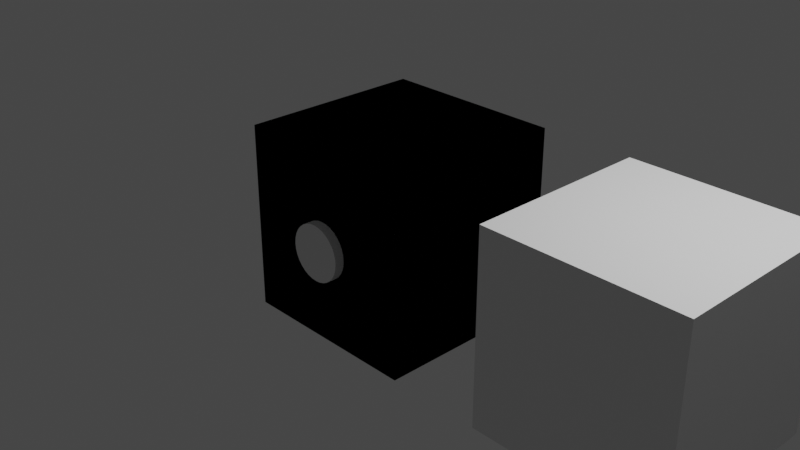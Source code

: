 # Source: dice01.blend  (saved by Blender 2.81.16; exported with 4.5.12 LTS)
import bpy
from mathutils import Matrix  # noqa: F401  (used for matrix-valued properties, if any)

bpy.ops.wm.read_factory_settings(use_empty=True)
scene = bpy.context.scene
scene.name = 'Scene'

# ---- collections
col_collection = bpy.data.collections.new('Collection'); scene.collection.children.link(col_collection)

# ---- materials (node trees are filled in below, after node groups)
mat_material = bpy.data.materials.new('Material')
mat_material.alpha_threshold = 0.0
mat_material.use_transparent_shadow = False
mat_material.line_color = (0.0, 0.0, 0.0, 1.0)

# ---- material node trees
mat_material.use_nodes = True; mat_material.node_tree.nodes.clear()
_N = mat_material.node_tree.nodes; _L = mat_material.node_tree.links
n0 = _N.new('ShaderNodeOutputMaterial'); n0.name = 'Material Output'; n0.location = (300, 300)
n1 = _N.new('ShaderNodeBsdfPrincipled'); n1.name = 'Principled BSDF'; n1.location = (10, 300)
n1.distribution = 'GGX'
n1.subsurface_method = 'BURLEY'
n1.inputs[2].default_value = 0.4
n1.inputs[3].default_value = 1.45
n1.inputs[27].default_value = (0.0, 0.0, 0.0, 1.0)
n1.inputs[28].default_value = 1.0
_L.new(n1.outputs[0], n0.inputs[0])
n0.is_active_output = True

# ---- world
world_world = bpy.data.worlds.new('World'); scene.world = world_world
world_world.use_nodes = True; world_world.node_tree.nodes.clear()
_N = world_world.node_tree.nodes; _L = world_world.node_tree.links
n0 = _N.new('ShaderNodeOutputWorld'); n0.name = 'World Output'; n0.location = (300, 300)
n1 = _N.new('ShaderNodeBackground'); n1.name = 'Background'; n1.location = (10, 300)
n1.inputs[0].default_value = (0.05088, 0.05088, 0.05088, 1.0)
_L.new(n1.outputs[0], n0.inputs[0])
n0.is_active_output = True
world_world.color = (0.05088, 0.05088, 0.05088)
world_world.use_sun_shadow = False
world_world.sun_shadow_jitter_overblur = 0.0

# ---- cameras
cam_camera = bpy.data.cameras.new('Camera')
cam_camera.clip_end = 100.0
cam_camera.ortho_scale = 7.314

# ---- lights
light_light = bpy.data.lights.new('Light', 'POINT')
light_light.transmission_factor = 0.0
light_light.energy = 1000.0
light_light.shadow_soft_size = 0.1
light_light.shadow_maximum_resolution = 0.006
light_light.use_absolute_resolution = True

# ---- meshes
me_cube = bpy.data.meshes.new('Cube')
me_cube.from_pydata([(1.0, 1.0, 1.0), (1.0, 1.0, -1.0), (1.0, -1.0, 1.0), (1.0, -1.0, -1.0), (-1.0, 1.0, 1.0), (-1.0, 1.0, -1.0), (-1.0, -1.0, 1.0), (-1.0, -1.0, -1.0)], [], [(0, 4, 6, 2), (3, 2, 6, 7), (7, 6, 4, 5), (5, 1, 3, 7), (1, 0, 2, 3), (5, 4, 0, 1)])
_uv = me_cube.uv_layers.new(name='UVMap')
_uv.uv.foreach_set('vector', [0.625, 0.5, 0.875, 0.5, 0.875, 0.75, 0.625, 0.75, 0.375, 0.75, 0.625, 0.75, 0.625, 1.0, 0.375, 1.0, 0.375, 0.0, 0.625, 0.0, 0.625, 0.25, 0.375, 0.25, 0.125, 0.5, 0.375, 0.5, 0.375, 0.75, 0.125, 0.75, 0.375, 0.5, 0.625, 0.5, 0.625, 0.75, 0.375, 0.75, 0.375, 0.25, 0.625, 0.25, 0.625, 0.5, 0.375, 0.5])
me_cube.materials.append(mat_material)
me_cube.use_remesh_preserve_volume = False
me_cube.use_remesh_preserve_attributes = False
me_cube.use_mirror_vertex_groups = False
me_cube.update()
me_cube_001 = bpy.data.meshes.new('Cube.001')
me_cube_001.from_pydata([(1.0, 1.0, 1.0), (1.0, 1.0, -1.0), (1.0, -1.0, 1.0), (1.0, -1.0, -1.0), (-1.0, 1.0, 1.0), (-1.0, 1.0, -1.0), (-1.0, -1.0, 1.0), (-1.0, -1.0, -1.0)], [], [(0, 4, 6, 2), (3, 2, 6, 7), (7, 6, 4, 5), (5, 1, 3, 7), (1, 0, 2, 3), (5, 4, 0, 1)])
_uv = me_cube_001.uv_layers.new(name='UVMap')
_uv.uv.foreach_set('vector', [0.625, 0.5, 0.875, 0.5, 0.875, 0.75, 0.625, 0.75, 0.375, 0.75, 0.625, 0.75, 0.625, 1.0, 0.375, 1.0, 0.375, 0.0, 0.625, 0.0, 0.625, 0.25, 0.375, 0.25, 0.125, 0.5, 0.375, 0.5, 0.375, 0.75, 0.125, 0.75, 0.375, 0.5, 0.625, 0.5, 0.625, 0.75, 0.375, 0.75, 0.375, 0.25, 0.625, 0.25, 0.625, 0.5, 0.375, 0.5])
me_cube_001.materials.append(mat_material)
me_cube_001.use_remesh_preserve_volume = False
me_cube_001.use_remesh_preserve_attributes = False
me_cube_001.use_mirror_vertex_groups = False
me_cube_001.update()
me_cube_002 = bpy.data.meshes.new('Cube.002')
me_cube_002.from_pydata([(1.0, 1.0, 1.0), (1.0, 1.0, -1.0), (1.0, -1.0, 1.0), (1.0, -1.0, -1.0), (-1.0, 1.0, 1.0), (-1.0, 1.0, -1.0), (-1.0, -1.0, 1.0), (-1.0, -1.0, -1.0)], [], [(0, 4, 6, 2), (3, 2, 6, 7), (7, 6, 4, 5), (5, 1, 3, 7), (1, 0, 2, 3), (5, 4, 0, 1)])
_uv = me_cube_002.uv_layers.new(name='UVMap')
_uv.uv.foreach_set('vector', [0.625, 0.5, 0.875, 0.5, 0.875, 0.75, 0.625, 0.75, 0.375, 0.75, 0.625, 0.75, 0.625, 1.0, 0.375, 1.0, 0.375, 0.0, 0.625, 0.0, 0.625, 0.25, 0.375, 0.25, 0.125, 0.5, 0.375, 0.5, 0.375, 0.75, 0.125, 0.75, 0.375, 0.5, 0.625, 0.5, 0.625, 0.75, 0.375, 0.75, 0.375, 0.25, 0.625, 0.25, 0.625, 0.5, 0.375, 0.5])
me_cube_002.materials.append(mat_material)
me_cube_002.use_remesh_preserve_volume = False
me_cube_002.use_remesh_preserve_attributes = False
me_cube_002.use_mirror_vertex_groups = False
me_cube_002.update()
me_cylinder = bpy.data.meshes.new('Cylinder')
me_cylinder.from_pydata([(0.0, 1.0, -1.0), (0.0, 1.0, 1.0), (0.1951, 0.9808, -1.0), (0.1951, 0.9808, 1.0), (0.3827, 0.9239, -1.0), (0.3827, 0.9239, 1.0), (0.5556, 0.8315, -1.0), (0.5556, 0.8315, 1.0), (0.7071, 0.7071, -1.0), (0.7071, 0.7071, 1.0), (0.8315, 0.5556, -1.0), (0.8315, 0.5556, 1.0), (0.9239, 0.3827, -1.0), (0.9239, 0.3827, 1.0), (0.9808, 0.1951, -1.0), (0.9808, 0.1951, 1.0), (1.0, 7.55e-08, -1.0), (1.0, 7.55e-08, 1.0), (0.9808, -0.1951, -1.0), (0.9808, -0.1951, 1.0), (0.9239, -0.3827, -1.0), (0.9239, -0.3827, 1.0), (0.8315, -0.5556, -1.0), (0.8315, -0.5556, 1.0), (0.7071, -0.7071, -1.0), (0.7071, -0.7071, 1.0), (0.5556, -0.8315, -1.0), (0.5556, -0.8315, 1.0), (0.3827, -0.9239, -1.0), (0.3827, -0.9239, 1.0), (0.1951, -0.9808, -1.0), (0.1951, -0.9808, 1.0), (-3.258e-07, -1.0, -1.0), (-3.258e-07, -1.0, 1.0), (-0.1951, -0.9808, -1.0), (-0.1951, -0.9808, 1.0), (-0.3827, -0.9239, -1.0), (-0.3827, -0.9239, 1.0), (-0.5556, -0.8315, -1.0), (-0.5556, -0.8315, 1.0), (-0.7071, -0.7071, -1.0), (-0.7071, -0.7071, 1.0), (-0.8315, -0.5556, -1.0), (-0.8315, -0.5556, 1.0), (-0.9239, -0.3827, -1.0), (-0.9239, -0.3827, 1.0), (-0.9808, -0.1951, -1.0), (-0.9808, -0.1951, 1.0), (-1.0, 9.656e-07, -1.0), (-1.0, 9.656e-07, 1.0), (-0.9808, 0.1951, -1.0), (-0.9808, 0.1951, 1.0), (-0.9239, 0.3827, -1.0), (-0.9239, 0.3827, 1.0), (-0.8315, 0.5556, -1.0), (-0.8315, 0.5556, 1.0), (-0.7071, 0.7071, -1.0), (-0.7071, 0.7071, 1.0), (-0.5556, 0.8315, -1.0), (-0.5556, 0.8315, 1.0), (-0.3827, 0.9239, -1.0), (-0.3827, 0.9239, 1.0), (-0.1951, 0.9808, -1.0), (-0.1951, 0.9808, 1.0)], [], [(0, 1, 3, 2), (2, 3, 5, 4), (4, 5, 7, 6), (6, 7, 9, 8), (8, 9, 11, 10), (10, 11, 13, 12), (12, 13, 15, 14), (14, 15, 17, 16), (16, 17, 19, 18), (18, 19, 21, 20), (20, 21, 23, 22), (22, 23, 25, 24), (24, 25, 27, 26), (26, 27, 29, 28), (28, 29, 31, 30), (30, 31, 33, 32), (32, 33, 35, 34), (34, 35, 37, 36), (36, 37, 39, 38), (38, 39, 41, 40), (40, 41, 43, 42), (42, 43, 45, 44), (44, 45, 47, 46), (46, 47, 49, 48), (48, 49, 51, 50), (50, 51, 53, 52), (52, 53, 55, 54), (54, 55, 57, 56), (56, 57, 59, 58), (58, 59, 61, 60), (3, 1, 63, 61, 59, 57, 55, 53, 51, 49, 47, 45, 43, 41, 39, 37, 35, 33, 31, 29, 27, 25, 23, 21, 19, 17, 15, 13, 11, 9, 7, 5), (60, 61, 63, 62), (62, 63, 1, 0), (0, 2, 4, 6, 8, 10, 12, 14, 16, 18, 20, 22, 24, 26, 28, 30, 32, 34, 36, 38, 40, 42, 44, 46, 48, 50, 52, 54, 56, 58, 60, 62)])
_uv = me_cylinder.uv_layers.new(name='UVMap')
_uv.uv.foreach_set('vector', [1.0, 0.5, 1.0, 1.0, 0.9688, 1.0, 0.9688, 0.5, 0.9688, 0.5, 0.9688, 1.0, 0.9375, 1.0, 0.9375, 0.5, 0.9375, 0.5, 0.9375, 1.0, 0.9062, 1.0, 0.9062, 0.5, 0.9062, 0.5, 0.9062, 1.0, 0.875, 1.0, 0.875, 0.5, 0.875, 0.5, 0.875, 1.0, 0.8438, 1.0, 0.8438, 0.5, 0.8438, 0.5, 0.8438, 1.0, 0.8125, 1.0, 0.8125, 0.5, 0.8125, 0.5, 0.8125, 1.0, 0.7812, 1.0, 0.7812, 0.5, 0.7812, 0.5, 0.7812, 1.0, 0.75, 1.0, 0.75, 0.5, 0.75, 0.5, 0.75, 1.0, 0.7188, 1.0, 0.7188, 0.5, 0.7188, 0.5, 0.7188, 1.0, 0.6875, 1.0, 0.6875, 0.5, 0.6875, 0.5, 0.6875, 1.0, 0.6562, 1.0, 0.6562, 0.5, 0.6562, 0.5, 0.6562, 1.0, 0.625, 1.0, 0.625, 0.5, 0.625, 0.5, 0.625, 1.0, 0.5938, 1.0, 0.5938, 0.5, 0.5938, 0.5, 0.5938, 1.0, 0.5625, 1.0, 0.5625, 0.5, 0.5625, 0.5, 0.5625, 1.0, 0.5312, 1.0, 0.5312, 0.5, 0.5312, 0.5, 0.5312, 1.0, 0.5, 1.0, 0.5, 0.5, 0.5, 0.5, 0.5, 1.0, 0.4688, 1.0, 0.4688, 0.5, 0.4688, 0.5, 0.4688, 1.0, 0.4375, 1.0, 0.4375, 0.5, 0.4375, 0.5, 0.4375, 1.0, 0.4062, 1.0, 0.4062, 0.5, 0.4062, 0.5, 0.4062, 1.0, 0.375, 1.0, 0.375, 0.5, 0.375, 0.5, 0.375, 1.0, 0.3438, 1.0, 0.3438, 0.5, 0.3438, 0.5, 0.3438, 1.0, 0.3125, 1.0, 0.3125, 0.5, 0.3125, 0.5, 0.3125, 1.0, 0.2812, 1.0, 0.2812, 0.5, 0.2812, 0.5, 0.2812, 1.0, 0.25, 1.0, 0.25, 0.5, 0.25, 0.5, 0.25, 1.0, 0.2188, 1.0, 0.2188, 0.5, 0.2188, 0.5, 0.2188, 1.0, 0.1875, 1.0, 0.1875, 0.5, 0.1875, 0.5, 0.1875, 1.0, 0.1562, 1.0, 0.1562, 0.5, 0.1562, 0.5, 0.1562, 1.0, 0.125, 1.0, 0.125, 0.5, 0.125, 0.5, 0.125, 1.0, 0.09375, 1.0, 0.09375, 0.5, 0.09375, 0.5, 0.09375, 1.0, 0.0625, 1.0, 0.0625, 0.5, 0.2968, 0.4854, 0.25, 0.49, 0.2032, 0.4854, 0.1582, 0.4717, 0.1167, 0.4496, 0.08029, 0.4197, 0.05045, 0.3833, 0.02827, 0.3418, 0.01461, 0.2968, 0.01, 0.25, 0.01461, 0.2032, 0.02827, 0.1582, 0.05045, 0.1167, 0.08029, 0.08029, 0.1167, 0.05045, 0.1582, 0.02827, 0.2032, 0.01461, 0.25, 0.01, 0.2968, 0.01461, 0.3418, 0.02827, 0.3833, 0.05045, 0.4197, 0.08029, 0.4496, 0.1167, 0.4717, 0.1582, 0.4854, 0.2032, 0.49, 0.25, 0.4854, 0.2968, 0.4717, 0.3418, 0.4496, 0.3833, 0.4197, 0.4197, 0.3833, 0.4496, 0.3418, 0.4717, 0.0625, 0.5, 0.0625, 1.0, 0.03125, 1.0, 0.03125, 0.5, 0.03125, 0.5, 0.03125, 1.0, 0.0, 1.0, 0.0, 0.5, 0.75, 0.49, 0.7968, 0.4854, 0.8418, 0.4717, 0.8833, 0.4496, 0.9197, 0.4197, 0.9496, 0.3833, 0.9717, 0.3418, 0.9854, 0.2968, 0.99, 0.25, 0.9854, 0.2032, 0.9717, 0.1582, 0.9496, 0.1167, 0.9197, 0.08029, 0.8833, 0.05045, 0.8418, 0.02827, 0.7968, 0.01461, 0.75, 0.01, 0.7032, 0.01461, 0.6582, 0.02827, 0.6167, 0.05045, 0.5803, 0.08029, 0.5504, 0.1167, 0.5283, 0.1582, 0.5146, 0.2032, 0.51, 0.25, 0.5146, 0.2968, 0.5283, 0.3418, 0.5504, 0.3833, 0.5803, 0.4197, 0.6167, 0.4496, 0.6582, 0.4717, 0.7032, 0.4854])
me_cylinder.use_remesh_fix_poles = True
me_cylinder.use_remesh_preserve_attributes = False
me_cylinder.use_mirror_vertex_groups = False
me_cylinder.update()

# ---- objects
ob_cube = bpy.data.objects.new('Cube', me_cube)
ob_light = bpy.data.objects.new('Light', light_light)
ob_camera = bpy.data.objects.new('Camera', cam_camera)
ob_cube_001 = bpy.data.objects.new('Cube.001', me_cube_001)
ob_cube_002 = bpy.data.objects.new('Cube.002', me_cube_002)
ob_cylinder = bpy.data.objects.new('Cylinder', me_cylinder)

# ---- transforms, parenting, visibility, modifiers, constraints
ob_cube.location = (0.0, 0.0, 0.0)
ob_cube.lock_rotations_4d = False
ob_cube.empty_display_type = 'ARROWS'
ob_cube.lineart.crease_threshold = 0.0
ob_light.location = (4.076, 1.005, 5.904)
ob_light.rotation_euler = (0.6503, 0.05522, 1.866)
ob_light.lock_rotations_4d = False
ob_light.empty_display_type = 'ARROWS'
ob_light.color = (0.0, 0.0, 0.0, 0.0)
ob_light.lineart.crease_threshold = 0.0
ob_camera.location = (7.359, -6.926, 4.958)
ob_camera.rotation_euler = (1.109, 0.0, 0.8149)
ob_camera.lock_rotations_4d = False
ob_camera.empty_display_type = 'ARROWS'
ob_camera.color = (0.0, 0.0, 0.0, 0.0)
ob_camera.display_type = 'WIRE'
ob_camera.lineart.crease_threshold = 0.0
ob_cube_001.location = (0.0, 0.0, 0.0)
ob_cube_001.lock_rotations_4d = False
ob_cube_001.empty_display_type = 'ARROWS'
ob_cube_001.lineart.crease_threshold = 0.0
ob_cube_002.location = (3.0, 0.0, 0.0)
ob_cube_002.lock_rotations_4d = False
ob_cube_002.empty_display_type = 'ARROWS'
ob_cube_002.lineart.crease_threshold = 0.0
ob_cylinder.location = (0.0, -0.8, 0.0)
ob_cylinder.rotation_euler = (1.571, -0.0, 0.0)
ob_cylinder.scale = (0.3, 0.3, 0.3)
ob_cylinder.lineart.crease_threshold = 0.0

# ---- collection membership
col_collection.objects.link(ob_cube)
col_collection.objects.link(ob_light)
col_collection.objects.link(ob_camera)
col_collection.objects.link(ob_cube_001)
col_collection.objects.link(ob_cube_002)
col_collection.objects.link(ob_cylinder)

# ---- scene / render settings (as saved in the file)
scene.camera = ob_camera
scene.frame_start = 1; scene.frame_end = 250; scene.frame_set(1)
scene.render.engine = 'BLENDER_EEVEE_NEXT'
scene.cycles.use_denoising = False
scene.cycles.samples = 128
scene.cycles.sampling_pattern = 'TABULATED_SOBOL'
scene.cycles.use_adaptive_sampling = False
scene.cycles.use_light_tree = False
scene.view_settings.view_transform = 'Filmic'
bpy.context.view_layer.update()
